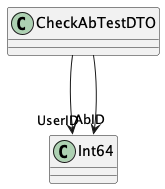

The diagram above was rendered by PlantUML. Its source (embedded in the PNG):
@startuml
class CheckAbTestDTO {
}
CheckAbTestDTO --> "AbID" Int64
CheckAbTestDTO --> "UserID" Int64
@enduml